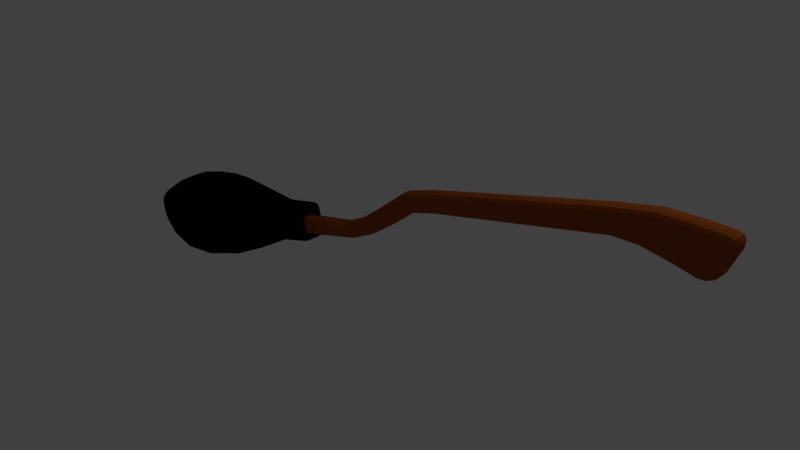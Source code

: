 # Source: broom2.blend  (saved by Blender 2.79.0; exported with 4.5.12 LTS)
import bpy
from mathutils import Matrix  # noqa: F401  (used for matrix-valued properties, if any)

bpy.ops.wm.read_factory_settings(use_empty=True)
scene = bpy.context.scene
scene.name = 'Scene'

# ---- collections
col_collection_1 = bpy.data.collections.new('Collection 1'); scene.collection.children.link(col_collection_1)

# ---- materials (node trees are filled in below, after node groups)
mat_material_002 = bpy.data.materials.new('Material.002')
mat_material_002.alpha_threshold = 0.0
mat_material_002.use_transparent_shadow = False
mat_material_002.diffuse_color = (0.3299, 0.07736, 0.01101, 1.0)
mat_material_002.roughness = 0.5
mat_material_002.specular_intensity = 0.8746
mat_material_003 = bpy.data.materials.new('Material.003')
mat_material_003.alpha_threshold = 0.0
mat_material_003.use_transparent_shadow = False
mat_material_003.diffuse_color = (0.00722, 0.002853, 0.0007102, 1.0)
mat_material_003.roughness = 0.5
mat_material_003.specular_intensity = 0.0146

# ---- material node trees

# ---- world
world_world = bpy.data.worlds.new('World'); scene.world = world_world
world_world.color = (0.05088, 0.05088, 0.05088)
world_world.use_sun_shadow = False
world_world.sun_shadow_jitter_overblur = 0.0
world_world.cycles.sampling_method = 'MANUAL'

# ---- cameras
cam_camera = bpy.data.cameras.new('Camera')
cam_camera.clip_end = 100.0
cam_camera.lens = 35.0
cam_camera.sensor_width = 32.0
cam_camera.sensor_height = 18.0
cam_camera.ortho_scale = 7.314
cam_camera.dof.focus_distance = 0.0
cam_camera.dof.aperture_fstop = 128.0

# ---- lights
light_lamp = bpy.data.lights.new('Lamp', 'POINT')
light_lamp.transmission_factor = 0.0
light_lamp.cutoff_distance = 30.0
light_lamp.energy = 100.0
light_lamp.shadow_buffer_clip_start = 1.001
light_lamp.shadow_soft_size = 0.1
light_lamp.shadow_maximum_resolution = 0.006
light_lamp.use_absolute_resolution = True

# ---- meshes
me_plane = bpy.data.meshes.new('Plane')
me_plane.from_pydata([(-6.505, -2.435, 2.751e-07), (-6.68, -1.575, 3.106e-08), (-7.156, -2.788, 2.486e-07), (-8.062, -3.026, 2.296e-07), (-8.242, -1.816, 1.15e-09), (-8.596, -3.021, 2.274e-07), (-8.958, -2.905, 2.326e-07), (-8.991, -2.255, -3.057e-08), (-5.891, -2.064, 2.981e-07), (-5.379, -1.896, 3.133e-07), (-6.04, -1.561, 4.305e-08), (-5.5, -1.424, 5.545e-08), (-7.398, -1.618, 2.176e-08), (-7.536, -2.928, 2.358e-07), (-7.773, -1.666, 1.337e-08), (-8.685, -2.048, -1.716e-08), (-5.891, -2.064, 0.2001), (-5.379, -1.896, 0.2001), (-6.04, -1.561, 0.2001), (-5.5, -1.424, 0.2001), (-6.505, -2.435, 0.2001), (-6.68, -1.575, 0.2001), (-7.156, -2.788, 0.2001), (-7.398, -1.618, 0.2001), (-7.536, -2.928, 0.2001), (-7.773, -1.666, 0.2001), (-8.062, -3.026, 0.2001), (-8.242, -1.816, 0.2001), (-8.596, -3.021, 0.2001), (-8.685, -2.048, 0.2001), (-8.958, -2.905, 0.2001), (-8.991, -2.255, 0.2001), (0.06857, 0.3308, 0.06), (0.04628, 0.2702, -4.285e-08), (0.06204, 0.313, 0.01757), (-3.071, -0.6945, 0.06), (-3.087, -0.6365, -9.589e-09), (-3.076, -0.6776, 0.01757), (-3.123, -0.5, -9.73e-08), (-3.137, -0.4473, 0.06), (-3.133, -0.4627, 0.01757), (-3.829, -1.062, -5.032e-08), (-3.797, -1.114, 0.06), (-3.806, -1.099, 0.01757), (-4.123, -1.349, 0.06), (-4.167, -1.306, -7.509e-08), (-4.136, -1.336, 0.01757), (-4.253, -1.222, -1.589e-07), (-4.293, -1.184, 0.06), (-4.281, -1.195, 0.01757), (-4.455, -1.522, 0.06), (-4.5, -1.479, -9.082e-08), (-4.468, -1.51, 0.01757), (-5.456, -1.763, -1.106e-07), (-5.448, -1.817, 0.06), (-5.45, -1.802, 0.01757), (-0.08281, -0.08091, 6.024e-08), (-0.1049, -0.1409, 0.06), (-0.09842, -0.1234, 0.01757), (-0.4495, -0.09333, 0.06), (-0.4316, -0.03271, 6.038e-08), (-0.4443, -0.07558, 0.01757), (-0.3308, 0.3092, 0.06), (-0.3486, 0.2488, -4.089e-08), (-0.336, 0.2915, 0.01757), (-0.7375, -0.1046, 0.06), (-0.747, -0.04506, 5.151e-08), (-0.7403, -0.08717, 0.01757), (-0.7777, 0.1491, -4.519e-08), (-0.7863, 0.2034, 0.06), (-0.7837, 0.1875, 0.01757), (-3.405, -0.803, 0.06), (-3.436, -0.75, -2.112e-08), (-3.414, -0.7875, 0.01757), (-3.533, -0.5836, 0.06), (-3.505, -0.6315, -1.083e-07), (-3.525, -0.5976, 0.01757), (-3.898, -0.9499, -1.363e-07), (-3.927, -0.9028, 0.06), (-3.918, -0.9166, 0.01757), (-4.626, -1.357, 0.06), (-4.586, -1.396, -1.746e-07), (-4.614, -1.368, 0.01757), (-5.088, -1.718, 0.06), (-5.107, -1.667, -1.025e-07), (-5.094, -1.703, 0.01757), (-5.154, -1.543, -1.936e-07), (-5.171, -1.498, 0.06), (-5.166, -1.511, 0.01757), (-5.484, -1.581, 0.06), (-5.477, -1.628, -2.02e-07), (-5.482, -1.594, 0.01757), (-0.1049, -0.1409, 0.1401), (-0.08381, -0.0836, 0.2001), (-0.09872, -0.1242, 0.1825), (0.04628, 0.2702, 0.2001), (0.06857, 0.3308, 0.1401), (0.06204, 0.313, 0.1825), (-0.4324, -0.03544, 0.2001), (-0.4495, -0.09333, 0.1401), (-0.4445, -0.07637, 0.1825), (-0.3308, 0.3092, 0.1401), (-0.3486, 0.2488, 0.2001), (-0.336, 0.2915, 0.1825), (-0.7465, -0.04774, 0.2001), (-0.7375, -0.1046, 0.1401), (-0.7402, -0.08795, 0.1825), (-0.7863, 0.2034, 0.1401), (-0.7777, 0.1491, 0.2001), (-0.7837, 0.1875, 0.1825), (-3.086, -0.6391, 0.2001), (-3.071, -0.6945, 0.1401), (-3.076, -0.6783, 0.1825), (-3.137, -0.4473, 0.1401), (-3.123, -0.5, 0.2001), (-3.133, -0.4627, 0.1825), (-3.435, -0.7524, 0.2001), (-3.405, -0.803, 0.1401), (-3.414, -0.7882, 0.1825), (-3.533, -0.5836, 0.1401), (-3.505, -0.6315, 0.2001), (-3.525, -0.5976, 0.1825), (-3.827, -1.064, 0.2001), (-3.797, -1.114, 0.1401), (-3.806, -1.099, 0.1825), (-3.927, -0.9028, 0.1401), (-3.898, -0.9499, 0.2001), (-3.918, -0.9166, 0.1825), (-4.165, -1.308, 0.2001), (-4.123, -1.349, 0.1401), (-4.135, -1.337, 0.1825), (-4.293, -1.184, 0.1401), (-4.253, -1.222, 0.2001), (-4.281, -1.195, 0.1825), (-4.498, -1.481, 0.2001), (-4.455, -1.522, 0.1401), (-4.468, -1.51, 0.1825), (-4.626, -1.357, 0.1401), (-4.586, -1.396, 0.2001), (-4.614, -1.368, 0.1825), (-5.107, -1.669, 0.2001), (-5.088, -1.718, 0.1401), (-5.093, -1.703, 0.1825), (-5.171, -1.498, 0.1401), (-5.154, -1.543, 0.2001), (-5.166, -1.511, 0.1825), (-5.448, -1.817, 0.1401), (-5.456, -1.766, 0.2001), (-5.45, -1.802, 0.1825), (-5.477, -1.628, 0.2001), (-5.484, -1.581, 0.1401), (-5.482, -1.594, 0.1825), (0.2895, -0.04881, 3.435e-08), (0.3426, -0.0777, 0.06), (0.327, -0.06924, 0.01757), (0.1574, -0.1276, 5.931e-08), (0.1404, -0.1886, 0.06), (0.1454, -0.1708, 0.01757), (0.2545, -0.09761, 4.701e-08), (0.2954, -0.1436, 0.06), (0.2834, -0.1302, 0.01757), (0.2045, -0.1251, 5.595e-08), (0.2214, -0.1843, 0.06), (0.2164, -0.1669, 0.01757), (0.3477, 0.2702, -4.61e-08), (0.3535, 0.3308, 0.06), (0.3518, 0.313, 0.01757), (0.3897, 0.2056, -3.061e-08), (0.4485, 0.1912, 0.06), (0.4313, 0.1955, 0.01757), (0.3839, 0.2601, -4.369e-08), (0.4211, 0.3121, 0.06), (0.4102, 0.2969, 0.01757), (0.3939, 0.2454, -4.016e-08), (0.4559, 0.261, 0.06), (0.4378, 0.2564, 0.01757), (0.1458, -0.1283, 0.2001), (0.1404, -0.1886, 0.1401), (0.142, -0.171, 0.1825), (0.2895, -0.04881, 0.2001), (0.3426, -0.0777, 0.1401), (0.327, -0.06924, 0.1825), (0.2045, -0.1251, 0.2001), (0.2214, -0.1843, 0.1401), (0.2164, -0.1669, 0.1825), (0.2545, -0.09761, 0.2001), (0.2954, -0.1436, 0.1401), (0.2834, -0.1302, 0.1825), (0.3897, 0.2056, 0.2001), (0.4485, 0.1912, 0.1401), (0.4313, 0.1955, 0.1825), (0.3477, 0.2702, 0.2001), (0.3535, 0.3308, 0.1401), (0.3518, 0.313, 0.1825), (0.3939, 0.2454, 0.2001), (0.4559, 0.261, 0.1401), (0.4378, 0.2564, 0.1825), (0.3839, 0.2601, 0.2001), (0.4211, 0.3121, 0.1401), (0.4102, 0.2969, 0.1825), (-9.204, -2.677, 1.86e-07), (-9.16, -2.756, 2.371e-07), (-9.185, -2.428, -3.729e-08), (-9.218, -2.511, 1.338e-08), (-9.16, -2.756, 0.2001), (-9.204, -2.677, 0.2001), (-9.218, -2.511, 0.2001), (-9.185, -2.428, 0.2001), (-7.277, -2.203, 0.5002), (-7.655, -2.312, 0.5502), (-6.593, -2.005, 0.4001), (-8.152, -2.421, 0.5702), (-6.04, -1.561, 0.1995), (-6.011, -1.658, 0.3001), (-6.036, -1.574, 0.2498), (-6.026, -1.609, 0.2866), (-5.923, -1.957, 0.3001), (-5.891, -2.064, 0.1973), (-5.907, -2.01, 0.2863), (-5.895, -2.049, 0.2487), (-5.407, -1.787, 0.3001), (-5.379, -1.896, 0.2001), (-5.393, -1.841, 0.2867), (-5.383, -1.881, 0.2501), (-5.5, -1.424, 0.2001), (-5.475, -1.522, 0.3001), (-5.497, -1.437, 0.2501), (-5.488, -1.473, 0.2867), (-6.68, -1.617, 0.306), (-6.656, -1.752, 0.4001), (-6.677, -1.649, 0.3531), (-6.668, -1.698, 0.3875), (-6.533, -2.246, 0.4001), (-6.505, -2.393, 0.3057), (-6.519, -2.306, 0.3875), (-6.509, -2.36, 0.3529), (-7.398, -1.7, 0.4061), (-7.373, -1.835, 0.5002), (-7.395, -1.732, 0.4531), (-7.386, -1.782, 0.4876), (-7.184, -2.559, 0.5002), (-7.156, -2.705, 0.4058), (-7.17, -2.618, 0.4875), (-7.16, -2.672, 0.453), (-7.773, -1.776, 0.457), (-7.75, -1.914, 0.5502), (-7.77, -1.809, 0.5036), (-7.762, -1.86, 0.5377), (-7.562, -2.699, 0.5502), (-7.536, -2.841, 0.454), (-7.549, -2.758, 0.5373), (-7.54, -2.81, 0.5021), (-8.242, -1.92, 0.4755), (-8.223, -2.054, 0.5702), (-8.239, -1.951, 0.5228), (-8.232, -2.0, 0.5575), (-8.083, -2.776, 0.5702), (-8.062, -2.922, 0.4751), (-8.072, -2.836, 0.5575), (-8.065, -2.89, 0.5226), (-8.685, -2.128, 0.3871), (-8.673, -2.269, 0.4802), (-8.683, -2.161, 0.4336), (-8.679, -2.213, 0.4677), (-8.61, -2.79, 0.4802), (-8.596, -2.941, 0.3867), (-8.603, -2.851, 0.4676), (-8.598, -2.906, 0.4334), (-8.991, -2.295, 0.2968), (-8.984, -2.439, 0.3901), (-8.99, -2.329, 0.3435), (-8.988, -2.382, 0.3776), (-8.965, -2.715, 0.3901), (-8.958, -2.864, 0.2964), (-8.962, -2.775, 0.3776), (-8.959, -2.83, 0.3433), (-6.011, -1.658, -0.1), (-6.04, -1.561, 0.000552), (-6.026, -1.609, -0.08656), (-6.036, -1.574, -0.04974), (-5.891, -2.064, 0.002728), (-5.923, -1.957, -0.1), (-5.895, -2.049, -0.04865), (-5.907, -2.01, -0.08627), (-5.379, -1.896, 3.133e-07), (-5.407, -1.787, -0.1), (-5.383, -1.881, -0.05002), (-5.393, -1.841, -0.08663), (-5.475, -1.522, -0.1), (-5.5, -1.424, 5.545e-08), (-5.488, -1.473, -0.08663), (-5.497, -1.437, -0.05002), (-6.656, -1.752, -0.2001), (-6.68, -1.617, -0.106), (-6.668, -1.698, -0.1875), (-6.677, -1.649, -0.153), (-6.505, -2.393, -0.1056), (-6.533, -2.246, -0.2001), (-6.509, -2.36, -0.1529), (-6.519, -2.306, -0.1874), (-7.373, -1.835, -0.3001), (-7.398, -1.7, -0.206), (-7.386, -1.782, -0.2875), (-7.395, -1.732, -0.2531), (-7.156, -2.705, -0.2057), (-7.184, -2.559, -0.3001), (-7.16, -2.672, -0.2529), (-7.17, -2.618, -0.2875), (-7.75, -1.914, -0.3501), (-7.773, -1.776, -0.2569), (-7.762, -1.86, -0.3376), (-7.77, -1.809, -0.3035), (-7.536, -2.841, -0.2539), (-7.562, -2.699, -0.3501), (-7.54, -2.81, -0.302), (-7.549, -2.758, -0.3372), (-8.223, -2.054, -0.3701), (-8.242, -1.92, -0.2754), (-8.232, -2.0, -0.3574), (-8.239, -1.951, -0.3228), (-8.062, -2.922, -0.275), (-8.083, -2.776, -0.3701), (-8.065, -2.89, -0.3226), (-8.072, -2.836, -0.3574), (-8.673, -2.269, -0.2801), (-8.685, -2.128, -0.187), (-8.679, -2.213, -0.2676), (-8.683, -2.161, -0.2336), (-8.596, -2.941, -0.1867), (-8.61, -2.79, -0.2801), (-8.598, -2.906, -0.2334), (-8.603, -2.851, -0.2676), (-8.984, -2.439, -0.1901), (-8.991, -2.295, -0.09674), (-8.988, -2.382, -0.1776), (-8.99, -2.329, -0.1434), (-8.958, -2.864, -0.09635), (-8.965, -2.715, -0.1901), (-8.959, -2.83, -0.1432), (-8.962, -2.775, -0.1775), (-9.108, -2.507, 0.3415), (-9.185, -2.429, 0.2111), (-9.144, -2.471, 0.3151), (-9.172, -2.443, 0.2674), (-9.122, -2.535, 0.335), (-9.218, -2.511, 0.1927), (-9.17, -2.523, 0.3032), (-9.206, -2.515, 0.2511), (-9.114, -2.639, 0.3361), (-9.204, -2.677, 0.1927), (-9.159, -2.658, 0.3037), (-9.192, -2.672, 0.2512), (-9.097, -2.662, 0.3419), (-9.159, -2.755, 0.2114), (-9.126, -2.705, 0.3154), (-9.149, -2.739, 0.2677), (-9.122, -2.535, -0.135), (-9.218, -2.511, 0.007362), (-9.17, -2.523, -0.1031), (-9.206, -2.515, -0.05102), (-9.108, -2.507, -0.1414), (-9.185, -2.429, -0.01104), (-9.144, -2.471, -0.115), (-9.172, -2.443, -0.06732), (-9.097, -2.662, -0.1418), (-9.159, -2.755, -0.01132), (-9.126, -2.705, -0.1153), (-9.149, -2.739, -0.06758), (-9.114, -2.639, -0.1361), (-9.204, -2.677, 0.007362), (-9.159, -2.658, -0.1037), (-9.192, -2.672, -0.05117)], [], [(65, 59, 99, 105), (32, 62, 101, 96), (62, 69, 107, 101), (35, 65, 105, 111), (71, 35, 111, 117), (42, 71, 117, 123), (72, 41, 77, 75), (50, 44, 129, 135), (83, 50, 135, 141), (54, 83, 141, 146), (9, 8, 280, 284), (329, 337, 332, 324), (12, 1, 293, 301), (204, 353, 349, 205), (297, 305, 300, 292), (8, 0, 296, 280), (201, 6, 30, 204), (305, 313, 308, 300), (9, 11, 19, 17), (165, 32, 96, 192), (14, 4, 27, 25), (8, 9, 17, 16), (57, 156, 177, 92), (3, 13, 24, 26), (80, 87, 143, 137), (45, 51, 81, 47), (93, 95, 102, 98), (98, 102, 108, 104), (12, 14, 25, 23), (59, 57, 92, 99), (56, 60, 63, 33), (13, 2, 22, 24), (44, 42, 123, 129), (6, 201, 365, 336), (84, 53, 90, 86), (36, 72, 75, 38), (93, 176, 182, 185, 179, 188, 194, 197, 191, 95), (104, 108, 114, 110), (110, 114, 120, 116), (116, 120, 126, 122), (122, 126, 132, 128), (128, 132, 138, 134), (134, 138, 144, 140), (140, 144, 149, 147), (153, 180, 186, 159), (248, 209, 245, 253, 211, 256), (281, 297, 292, 276), (27, 29, 260, 252), (30, 28, 265, 273), (216, 220, 225, 213), (272, 269, 340, 344, 348, 352), (17, 19, 224, 226, 227, 225, 220, 222, 223, 221), (240, 208, 237, 245, 209, 248), (41, 45, 47, 77), (11, 10, 18, 19), (48, 80, 137, 131), (5, 3, 26, 28), (60, 66, 68, 63), (4, 15, 29, 27), (74, 78, 125, 119), (0, 8, 16, 20), (78, 48, 131, 125), (10, 1, 21, 18), (51, 84, 86, 81), (6, 5, 28, 30), (69, 39, 113, 107), (15, 7, 31, 29), (39, 74, 119, 113), (2, 0, 20, 22), (89, 91, 90, 53, 55, 54, 146, 148, 147, 149, 151, 150), (341, 207, 206, 345), (1, 12, 23, 21), (87, 89, 150, 143), (7, 202, 207, 31), (66, 36, 38, 68), (19, 18, 212, 224), (18, 21, 228, 212), (22, 20, 233, 241), (24, 22, 241, 249), (26, 24, 249, 257), (28, 26, 257, 265), (29, 31, 268, 260), (202, 7, 333, 361), (23, 25, 244, 236), (204, 30, 273, 353), (20, 16, 217, 233), (232, 210, 229, 237, 208, 240), (31, 207, 341, 268), (21, 23, 236, 228), (264, 261, 269, 272), (16, 17, 221, 217), (256, 211, 253, 261, 264), (25, 27, 252, 244), (1, 10, 277, 293), (281, 276, 288, 285), (0, 2, 304, 296), (14, 12, 301, 309), (4, 14, 309, 317), (15, 4, 317, 325), (7, 15, 325, 333), (3, 5, 328, 320), (313, 321, 316, 308), (2, 13, 312, 304), (11, 9, 284, 286, 287, 285, 288, 290, 291, 289), (337, 364, 368, 356, 360, 332), (10, 11, 289, 277), (5, 6, 336, 328), (321, 329, 324, 316), (203, 200, 205, 206), (13, 3, 320, 312), (174, 195, 189, 168), (171, 198, 195, 174), (153, 168, 189, 180), (165, 192, 198, 171), (159, 186, 183, 162), (162, 183, 177, 156), (45, 41, 43, 46), (46, 43, 42, 44), (51, 45, 46, 52), (52, 46, 44, 50), (60, 56, 58, 61), (61, 58, 57, 59), (66, 60, 61, 67), (67, 61, 59, 65), (63, 68, 70, 64), (64, 70, 69, 62), (75, 77, 79, 76), (76, 79, 78, 74), (81, 86, 88, 82), (82, 88, 87, 80), (86, 90, 91, 88), (88, 91, 89, 87), (99, 92, 94, 100), (100, 94, 93, 98), (96, 101, 103, 97), (97, 103, 102, 95), (105, 99, 100, 106), (106, 100, 98, 104), (101, 107, 109, 103), (103, 109, 108, 102), (111, 105, 106, 112), (112, 106, 104, 110), (107, 113, 115, 109), (109, 115, 114, 108), (117, 111, 112, 118), (118, 112, 110, 116), (113, 119, 121, 115), (115, 121, 120, 114), (123, 117, 118, 124), (124, 118, 116, 122), (119, 125, 127, 121), (121, 127, 126, 120), (129, 123, 124, 130), (130, 124, 122, 128), (125, 131, 133, 127), (127, 133, 132, 126), (135, 129, 130, 136), (136, 130, 128, 134), (131, 137, 139, 133), (133, 139, 138, 132), (141, 135, 136, 142), (142, 136, 134, 140), (137, 143, 145, 139), (139, 145, 144, 138), (146, 141, 142, 148), (148, 142, 140, 147), (143, 150, 151, 145), (145, 151, 149, 144), (33, 63, 64, 34), (34, 64, 62, 32), (36, 66, 67, 37), (37, 67, 65, 35), (68, 38, 40, 70), (70, 40, 39, 69), (72, 36, 37, 73), (73, 37, 35, 71), (38, 75, 76, 40), (40, 76, 74, 39), (41, 72, 73, 43), (43, 73, 71, 42), (77, 47, 49, 79), (79, 49, 48, 78), (47, 81, 82, 49), (49, 82, 80, 48), (84, 51, 52, 85), (85, 52, 50, 83), (53, 84, 85, 55), (55, 85, 83, 54), (170, 164, 166, 172), (172, 166, 165, 171), (191, 197, 199, 193), (193, 199, 198, 192), (173, 170, 172, 175), (175, 172, 171, 174), (197, 194, 196, 199), (199, 196, 195, 198), (167, 173, 175, 169), (169, 175, 174, 168), (194, 188, 190, 196), (196, 190, 189, 195), (158, 152, 154, 160), (160, 154, 153, 159), (179, 185, 187, 181), (181, 187, 186, 180), (161, 158, 160, 163), (163, 160, 159, 162), (185, 182, 184, 187), (187, 184, 183, 186), (155, 161, 163, 157), (157, 163, 162, 156), (182, 176, 178, 184), (184, 178, 177, 183), (152, 167, 169, 154), (154, 169, 168, 153), (188, 179, 181, 190), (190, 181, 180, 189), (156, 57, 58, 157), (157, 58, 56, 155), (32, 165, 166, 34), (34, 166, 164, 33), (176, 93, 94, 178), (178, 94, 92, 177), (95, 191, 193, 97), (97, 193, 192, 96), (56, 33, 164, 170, 173, 167, 152, 158, 161, 155), (203, 206, 207, 202), (201, 204, 205, 200), (357, 203, 202, 361), (206, 205, 349, 345), (200, 203, 357, 369), (200, 369, 365, 201), (217, 221, 223, 219), (219, 223, 222, 218), (218, 222, 220, 216), (224, 212, 214, 226), (226, 214, 215, 227), (227, 215, 213, 225), (233, 217, 219, 235), (235, 219, 218, 234), (234, 218, 216, 232), (212, 228, 230, 214), (214, 230, 231, 215), (215, 231, 229, 213), (241, 233, 235, 243), (243, 235, 234, 242), (242, 234, 232, 240), (228, 236, 238, 230), (230, 238, 239, 231), (231, 239, 237, 229), (249, 241, 243, 251), (251, 243, 242, 250), (250, 242, 240, 248), (236, 244, 246, 238), (238, 246, 247, 239), (239, 247, 245, 237), (257, 249, 251, 259), (259, 251, 250, 258), (258, 250, 248, 256), (244, 252, 254, 246), (246, 254, 255, 247), (247, 255, 253, 245), (265, 257, 259, 267), (267, 259, 258, 266), (266, 258, 256, 264), (252, 260, 262, 254), (254, 262, 263, 255), (255, 263, 261, 253), (273, 265, 267, 275), (275, 267, 266, 274), (274, 266, 264, 272), (260, 268, 270, 262), (262, 270, 271, 263), (263, 271, 269, 261), (281, 285, 287, 283), (283, 287, 286, 282), (282, 286, 284, 280), (288, 276, 278, 290), (290, 278, 279, 291), (291, 279, 277, 289), (297, 281, 283, 299), (299, 283, 282, 298), (298, 282, 280, 296), (276, 292, 294, 278), (278, 294, 295, 279), (279, 295, 293, 277), (305, 297, 299, 307), (307, 299, 298, 306), (306, 298, 296, 304), (292, 300, 302, 294), (294, 302, 303, 295), (295, 303, 301, 293), (313, 305, 307, 315), (315, 307, 306, 314), (314, 306, 304, 312), (300, 308, 310, 302), (302, 310, 311, 303), (303, 311, 309, 301), (321, 313, 315, 323), (323, 315, 314, 322), (322, 314, 312, 320), (308, 316, 318, 310), (310, 318, 319, 311), (311, 319, 317, 309), (329, 321, 323, 331), (331, 323, 322, 330), (330, 322, 320, 328), (316, 324, 326, 318), (318, 326, 327, 319), (319, 327, 325, 317), (337, 329, 331, 339), (339, 331, 330, 338), (338, 330, 328, 336), (324, 332, 334, 326), (326, 334, 335, 327), (327, 335, 333, 325), (352, 348, 350, 354), (354, 350, 351, 355), (355, 351, 349, 353), (344, 340, 342, 346), (346, 342, 343, 347), (347, 343, 341, 345), (368, 364, 366, 370), (370, 366, 367, 371), (371, 367, 365, 369), (360, 356, 358, 362), (362, 358, 359, 363), (363, 359, 357, 361), (356, 368, 370, 358), (358, 370, 371, 359), (359, 371, 369, 357), (364, 337, 339, 366), (366, 339, 338, 367), (367, 338, 336, 365), (332, 360, 362, 334), (334, 362, 363, 335), (335, 363, 361, 333), (348, 344, 346, 350), (350, 346, 347, 351), (351, 347, 345, 349), (272, 352, 354, 274), (274, 354, 355, 275), (275, 355, 353, 273), (340, 269, 271, 342), (342, 271, 270, 343), (343, 270, 268, 341), (216, 213, 229, 210, 232)])
me_plane.polygons.foreach_set('material_index', [0, 0, 0, 0, 0, 0, 0, 0, 0, 0, 0, 1, 1, 0, 1, 1, 1, 1, 1, 0, 1, 1, 0, 1, 0, 0, 0, 0, 1, 0, 0, 1, 0, 1, 0, 0, 0, 0, 0, 0, 0, 0, 0, 0, 0, 1, 1, 1, 1, 1, 1, 1, 1, 0, 1, 0, 1, 0, 1, 0, 1, 0, 1, 0, 1, 0, 1, 0, 1, 0, 0, 1, 0, 1, 0, 0, 1, 1, 1, 1, 1, 1, 1, 1, 1, 1, 1, 1, 1, 1, 0, 1, 1, 1, 1, 1, 1, 1, 1, 1, 1, 1, 1, 1, 1, 0, 1, 1, 1, 1, 0, 0, 0, 0, 0, 0, 0, 0, 0, 0, 0, 0, 0, 0, 0, 0, 0, 0, 0, 0, 0, 1, 0, 0, 0, 0, 0, 0, 0, 0, 0, 0, 0, 0, 0, 0, 0, 0, 0, 0, 0, 0, 0, 0, 0, 0, 0, 0, 0, 0, 0, 0, 0, 0, 0, 0, 0, 0, 0, 0, 0, 0, 0, 0, 0, 0, 0, 0, 0, 0, 0, 0, 0, 0, 0, 0, 0, 0, 0, 0, 0, 0, 0, 0, 0, 0, 0, 0, 0, 0, 0, 0, 0, 0, 0, 0, 0, 0, 0, 0, 0, 0, 0, 0, 0, 0, 0, 0, 0, 0, 0, 0, 0, 0, 0, 1, 1, 0, 0, 0, 0, 1, 1, 1, 1, 1, 1, 1, 1, 1, 1, 1, 1, 1, 1, 1, 1, 1, 1, 1, 1, 1, 1, 1, 1, 1, 1, 1, 1, 1, 1, 1, 1, 1, 1, 1, 1, 1, 1, 1, 1, 1, 1, 1, 1, 1, 1, 1, 1, 1, 1, 1, 1, 1, 1, 1, 1, 1, 1, 1, 1, 1, 1, 1, 1, 1, 1, 1, 1, 1, 1, 1, 1, 1, 1, 1, 1, 1, 1, 1, 1, 1, 1, 1, 1, 1, 1, 1, 1, 1, 1, 1, 1, 1, 1, 1, 1, 1, 1, 1, 1, 1, 1, 1, 1, 1, 1, 1, 1, 1, 1, 1, 1, 1, 1, 1])
_uv = me_plane.uv_layers.new(name='UVMap')
_uv.uv.foreach_set('vector', [1.862, 0.21, 1.866, 0.4179, 1.684, 0.4182, 1.68, 0.2102, 1.299, 2.484, 1.296, 2.212, 1.478, 2.212, 1.481, 2.484, 1.296, 2.212, 1.294, 1.88, 1.477, 1.88, 1.478, 2.212, 1.879, -1.495, 1.862, 0.21, 1.68, 0.2102, 1.697, -1.495, 1.883, -1.74, 1.879, -1.495, 1.697, -1.495, 1.702, -1.739, 2.457, -1.092, 2.457, -1.395, 2.639, -1.393, 2.639, -1.089, 0.1601, 1.14, 0.5931, 1.474, 0.3051, 1.5, -0.1424, 1.164, 2.073, -1.254, 2.076, -1.5, 2.258, -1.501, 2.255, -1.255, 2.08, -0.7905, 2.073, -1.254, 2.255, -1.255, 2.262, -0.7913, 2.084, -0.5271, 2.08, -0.7905, 2.262, -0.7913, 2.266, -0.528, 0.0, 0.0, 1.0, 0.0, 1.0, 1.0, 0.0, 1.0, 0.0, 0.0, 1.0, 0.0, 1.0, 1.0, 0.0, 1.0, 0.0, 0.0, 1.0, 0.0, 1.0, 1.0, 0.0, 1.0, 0.0, 0.0, 1.0, 0.0, 1.0, 1.0, 0.0, 1.0, 0.0, 0.0, 1.0, 0.0, 1.0, 1.0, 0.0, 1.0, 0.0, 0.0, 1.0, 0.0, 1.0, 1.0, 0.0, 1.0, 0.0, 0.0, 1.0, 0.0, 1.0, 1.0, 0.0, 1.0, 0.0, 0.0, 1.0, 0.0, 1.0, 1.0, 0.0, 1.0, 0.0, 0.0, 1.0, 0.0, 1.0, 1.0, 0.0, 1.0, 1.302, 2.673, 1.299, 2.484, 1.481, 2.484, 1.484, 2.673, 0.0, 0.0, 1.0, 0.0, 1.0, 1.0, 0.0, 1.0, 0.0, 0.0, 1.0, 0.0, 1.0, 1.0, 0.0, 1.0, 1.875, 0.6643, 1.883, 0.8392, 1.701, 0.8394, 1.693, 0.6646, 0.0, 0.0, 1.0, 0.0, 1.0, 1.0, 0.0, 1.0, 1.303, -1.11, 1.302, -1.513, 1.484, -1.513, 1.485, -1.11, 0.9119, 1.758, 1.081, 2.023, 0.8448, 2.066, 0.6759, 1.8, -0.6478, 2.316, -1.338, 2.477, -1.541, 2.199, -0.9733, 2.084, -0.9733, 2.084, -1.541, 2.199, -1.594, 1.882, -1.145, 1.864, 0.0, 0.0, 1.0, 0.0, 1.0, 1.0, 0.0, 1.0, 1.866, 0.4179, 1.875, 0.6643, 1.693, 0.6646, 1.684, 0.4182, 0.8169, -1.317, 0.4913, -1.085, -0.07112, -1.199, 0.1317, -1.477, 0.0, 0.0, 1.0, 0.0, 1.0, 1.0, 0.0, 1.0, 2.076, -1.5, 2.084, -1.745, 2.266, -1.746, 2.258, -1.501, 0.0, 0.0, 1.0, 0.0, 1.0, 1.0, 0.0, 1.0, 1.107, 2.481, 1.097, 2.742, 0.7885, 2.729, 0.8064, 2.489, 0.133, 0.8751, 0.1601, 1.14, -0.1424, 1.164, -0.1882, 0.8729, -0.6478, 2.316, -0.4051, 2.466, -0.375, 2.507, -0.4034, 2.547, -0.4879, 2.581, -0.9802, 2.702, -1.064, 2.713, -1.103, 2.709, -1.148, 2.686, -1.338, 2.477, -1.145, 1.864, -1.594, 1.882, -1.659, 0.1271, -1.332, 0.1249, -1.332, 0.1249, -1.659, 0.1271, -1.613, -0.1639, -1.305, -0.1394, -1.305, -0.1394, -1.613, -0.1639, -1.166, -0.4996, -0.8719, -0.4738, -0.8719, -0.4738, -1.166, -0.4996, -0.7953, -0.8005, -0.5538, -0.7569, -0.5538, -0.7569, -0.7953, -0.8005, -0.6266, -1.066, -0.385, -1.022, -0.385, -1.022, -0.6266, -1.066, -0.6651, -1.489, -0.3595, -1.481, -0.3595, -1.481, -0.6651, -1.489, -0.6831, -1.729, -0.3688, -1.743, 2.461, -1.461, 2.643, -1.461, 2.647, -1.405, 2.466, -1.405, 0.5, 1.0, 0.933, 0.75, 0.933, 0.25, 0.5, 0.0, 0.06699, 0.25, 0.06699, 0.75, 0.0, 0.0, 1.0, 0.0, 1.0, 1.0, 0.0, 1.0, 0.0, 0.0, 1.0, 0.0, 1.0, 1.0, 0.0, 1.0, 0.0, 0.0, 1.0, 0.0, 1.0, 1.0, 0.0, 1.0, 0.0, 0.0, 1.0, 0.0, 1.0, 1.0, 0.0, 1.0, 0.5, 1.0, 0.933, 0.75, 0.933, 0.25, 0.5, 0.0, 0.06699, 0.25, 0.06699, 0.75, 0.5, 1.0, 0.7939, 0.9045, 0.9755, 0.6545, 0.9755, 0.3455, 0.7939, 0.09549, 0.5, 0.0, 0.2061, 0.09549, 0.02447, 0.3455, 0.02447, 0.6545, 0.2061, 0.9045, 0.5, 1.0, 0.933, 0.75, 0.933, 0.25, 0.5, 0.0, 0.06699, 0.25, 0.06699, 0.75, 0.5931, 1.474, 0.9119, 1.758, 0.6759, 1.8, 0.3051, 1.5, 0.0, 0.0, 1.0, 0.0, 1.0, 1.0, 0.0, 1.0, 1.301, -0.8405, 1.303, -1.11, 1.485, -1.11, 1.483, -0.8404, 0.0, 0.0, 1.0, 0.0, 1.0, 1.0, 0.0, 1.0, 0.4913, -1.085, 0.3191, -0.8643, -0.1244, -0.882, -0.07112, -1.199, 0.0, 0.0, 1.0, 0.0, 1.0, 1.0, 0.0, 1.0, 1.291, -0.1671, 1.296, -0.5182, 1.479, -0.5182, 1.473, -0.167, 0.0, 0.0, 1.0, 0.0, 1.0, 1.0, 0.0, 1.0, 1.296, -0.5182, 1.301, -0.8405, 1.483, -0.8404, 1.479, -0.5182, 0.0, 0.0, 1.0, 0.0, 1.0, 1.0, 0.0, 1.0, 1.081, 2.023, 1.107, 2.481, 0.8064, 2.489, 0.8448, 2.066, 0.0, 0.0, 1.0, 0.0, 1.0, 1.0, 0.0, 1.0, 1.294, 1.88, 1.29, 0.1344, 1.473, 0.1345, 1.477, 1.88, 0.0, 0.0, 1.0, 0.0, 1.0, 1.0, 0.0, 1.0, 1.29, 0.1344, 1.291, -0.1671, 1.473, -0.167, 1.473, 0.1345, 0.0, 0.0, 1.0, 0.0, 1.0, 1.0, 0.0, 1.0, 0.5, 1.0, 0.75, 0.933, 0.933, 0.75, 1.0, 0.5, 0.933, 0.25, 0.75, 0.06699, 0.5, 0.0, 0.25, 0.06699, 0.06699, 0.25, 0.0, 0.5, 0.06699, 0.75, 0.25, 0.933, 0.0, 0.0, 1.0, 0.0, 1.0, 1.0, 0.0, 1.0, 0.0, 0.0, 1.0, 0.0, 1.0, 1.0, 0.0, 1.0, 1.302, -1.513, 1.301, -1.743, 1.484, -1.743, 1.484, -1.513, 0.0, 0.0, 1.0, 0.0, 1.0, 1.0, 0.0, 1.0, 0.3191, -0.8643, 0.133, 0.8751, -0.1882, 0.8729, -0.1244, -0.882, 0.0, 0.0, 1.0, 0.0, 1.0, 1.0, 0.0, 1.0, 0.0, 0.0, 1.0, 0.0, 1.0, 1.0, 0.0, 1.0, 0.0, 0.0, 1.0, 0.0, 1.0, 1.0, 0.0, 1.0, 0.0, 0.0, 1.0, 0.0, 1.0, 1.0, 0.0, 1.0, 0.0, 0.0, 1.0, 0.0, 1.0, 1.0, 0.0, 1.0, 0.0, 0.0, 1.0, 0.0, 1.0, 1.0, 0.0, 1.0, 0.0, 0.0, 1.0, 0.0, 1.0, 1.0, 0.0, 1.0, 0.0, 0.0, 1.0, 0.0, 1.0, 1.0, 0.0, 1.0, 0.0, 0.0, 1.0, 0.0, 1.0, 1.0, 0.0, 1.0, 0.0, 0.0, 1.0, 0.0, 1.0, 1.0, 0.0, 1.0, 0.0, 0.0, 1.0, 0.0, 1.0, 1.0, 0.0, 1.0, 0.5, 1.0, 0.933, 0.75, 0.933, 0.25, 0.5, 0.0, 0.06699, 0.25, 0.06699, 0.75, 0.0, 0.0, 1.0, 0.0, 1.0, 1.0, 0.0, 1.0, 0.0, 0.0, 1.0, 0.0, 1.0, 1.0, 0.0, 1.0, 0.0, 0.0, 1.0, 0.0, 1.0, 1.0, 0.0, 1.0, 0.0, 0.0, 1.0, 0.0, 1.0, 1.0, 0.0, 1.0, 0.5, 1.0, 0.9755, 0.6545, 0.7939, 0.09549, 0.2061, 0.09549, 0.02447, 0.6545, 0.0, 0.0, 1.0, 0.0, 1.0, 1.0, 0.0, 1.0, 0.0, 0.0, 1.0, 0.0, 1.0, 1.0, 0.0, 1.0, 0.0, 0.0, 1.0, 0.0, 1.0, 1.0, 0.0, 1.0, 0.0, 0.0, 1.0, 0.0, 1.0, 1.0, 0.0, 1.0, 0.0, 0.0, 1.0, 0.0, 1.0, 1.0, 0.0, 1.0, 0.0, 0.0, 1.0, 0.0, 1.0, 1.0, 0.0, 1.0, 0.0, 0.0, 1.0, 0.0, 1.0, 1.0, 0.0, 1.0, 0.0, 0.0, 1.0, 0.0, 1.0, 1.0, 0.0, 1.0, 0.0, 0.0, 1.0, 0.0, 1.0, 1.0, 0.0, 1.0, 0.0, 0.0, 1.0, 0.0, 1.0, 1.0, 0.0, 1.0, 0.0, 0.0, 1.0, 0.0, 1.0, 1.0, 0.0, 1.0, 0.5, 1.0, 0.7939, 0.9045, 0.9755, 0.6545, 0.9755, 0.3455, 0.7939, 0.09549, 0.5, 0.0, 0.2061, 0.09549, 0.02447, 0.3455, 0.02447, 0.6545, 0.2061, 0.9045, 0.5, 1.0, 0.933, 0.75, 0.933, 0.25, 0.5, 0.0, 0.06699, 0.25, 0.06699, 0.75, 0.0, 0.0, 1.0, 0.0, 1.0, 1.0, 0.0, 1.0, 0.0, 0.0, 1.0, 0.0, 1.0, 1.0, 0.0, 1.0, 0.0, 0.0, 1.0, 0.0, 1.0, 1.0, 0.0, 1.0, 0.0, 0.0, 1.0, 0.0, 1.0, 1.0, 0.0, 1.0, 0.0, 0.0, 1.0, 0.0, 1.0, 1.0, 0.0, 1.0, 2.46, -1.719, 2.641, -1.719, 2.639, -1.67, 2.458, -1.669, 2.467, -1.746, 2.649, -1.746, 2.641, -1.719, 2.46, -1.719, 2.461, -1.461, 2.458, -1.669, 2.639, -1.67, 2.643, -1.461, 1.302, 2.673, 1.484, 2.673, 1.486, 2.713, 1.304, 2.713, 1.881, 0.9526, 1.699, 0.9529, 1.702, 0.8979, 1.884, 0.8977, 1.884, 0.8977, 1.702, 0.8979, 1.701, 0.8394, 1.883, 0.8392, 0.9119, 1.758, 0.5931, 1.474, 0.6886, 1.466, 0.9992, 1.742, 1.981, -1.491, 1.989, -1.738, 2.084, -1.745, 2.076, -1.5, 1.081, 2.023, 0.9119, 1.758, 0.9992, 1.742, 1.168, 2.007, 1.978, -1.245, 1.981, -1.491, 2.076, -1.5, 2.073, -1.254, 0.4913, -1.085, 0.8169, -1.317, 0.9005, -1.298, 0.5777, -1.068, 1.96, 0.4223, 1.97, 0.6696, 1.875, 0.6643, 1.866, 0.4179, 0.3191, -0.8643, 0.4913, -1.085, 0.5777, -1.068, 0.416, -0.8609, 1.957, 0.2085, 1.96, 0.4223, 1.866, 0.4179, 1.862, 0.21, -0.07112, -1.199, -0.1244, -0.882, -0.2113, -0.8859, -0.1557, -1.217, 1.2, 2.204, 1.199, 1.877, 1.294, 1.88, 1.296, 2.212, -0.1424, 1.164, 0.3051, 1.5, 0.2201, 1.507, -0.2283, 1.17, 1.195, -0.1656, 1.201, -0.5165, 1.296, -0.5182, 1.291, -0.1671, 0.8448, 2.066, 0.8064, 2.489, 0.7304, 2.491, 0.7678, 2.079, 1.207, -1.106, 1.206, -1.513, 1.302, -1.513, 1.303, -1.11, 0.8064, 2.489, 0.7885, 2.729, 0.713, 2.726, 0.7304, 2.491, 0.0, 0.0, 1.0, 0.0, 1.0, 1.0, 0.0, 1.0, 1.684, 0.4182, 1.693, 0.6646, 1.595, 0.6698, 1.586, 0.4226, -0.8906, 2.068, -0.5678, 2.298, -0.6478, 2.316, -0.9733, 2.084, 1.481, 2.484, 1.478, 2.212, 1.575, 2.204, 1.578, 2.475, -1.421, 2.497, -1.625, 2.217, -1.541, 2.199, -1.338, 2.477, 1.68, 0.2102, 1.684, 0.4182, 1.586, 0.4226, 1.582, 0.2091, -1.052, 1.861, -0.8906, 2.068, -0.9733, 2.084, -1.145, 1.864, 1.478, 2.212, 1.477, 1.88, 1.573, 1.877, 1.575, 2.204, -1.625, 2.217, -1.681, 1.886, -1.594, 1.882, -1.541, 2.199, 1.697, -1.495, 1.68, 0.2102, 1.582, 0.2091, 1.599, -1.497, -1.239, 0.1247, -1.052, 1.861, -1.145, 1.864, -1.332, 0.1249, 1.477, 1.88, 1.473, 0.1345, 1.57, 0.1329, 1.573, 1.877, -1.681, 1.886, -1.746, 0.1282, -1.659, 0.1271, -1.594, 1.882, 1.702, -1.739, 1.697, -1.495, 1.599, -1.497, 1.604, -1.745, -1.213, -0.1316, -1.239, 0.1247, -1.332, 0.1249, -1.305, -0.1394, 1.473, 0.1345, 1.473, -0.167, 1.57, -0.1655, 1.57, 0.1329, -1.746, 0.1282, -1.699, -0.1704, -1.613, -0.1639, -1.659, 0.1271, 2.639, -1.089, 2.639, -1.393, 2.738, -1.4, 2.738, -1.096, -0.7806, -0.4654, -1.213, -0.1316, -1.305, -0.1394, -0.8719, -0.4738, 1.473, -0.167, 1.479, -0.5182, 1.576, -0.5163, 1.57, -0.1655, -1.699, -0.1704, -1.251, -0.5067, -1.166, -0.4996, -1.613, -0.1639, 2.258, -1.501, 2.266, -1.746, 2.364, -1.74, 2.356, -1.493, -0.4703, -0.7415, -0.7806, -0.4654, -0.8719, -0.4738, -0.5538, -0.7569, 1.479, -0.5182, 1.483, -0.8404, 1.58, -0.8358, 1.576, -0.5163, -1.251, -0.5067, -0.8722, -0.8141, -0.7953, -0.8005, -1.166, -0.4996, 2.255, -1.255, 2.258, -1.501, 2.356, -1.493, 2.353, -1.247, -0.3015, -1.007, -0.4703, -0.7415, -0.5538, -0.7569, -0.385, -1.022, 1.483, -0.8404, 1.485, -1.11, 1.582, -1.106, 1.58, -0.8358, -0.8722, -0.8141, -0.7034, -1.079, -0.6266, -1.066, -0.7953, -0.8005, 2.262, -0.7913, 2.255, -1.255, 2.353, -1.247, 2.359, -0.7884, -0.2752, -1.479, -0.3015, -1.007, -0.385, -1.022, -0.3595, -1.481, 1.485, -1.11, 1.484, -1.513, 1.581, -1.513, 1.582, -1.106, -0.7034, -1.079, -0.7409, -1.491, -0.6651, -1.489, -0.6266, -1.066, 2.266, -0.528, 2.262, -0.7913, 2.359, -0.7884, 2.364, -0.5274, -0.2848, -1.746, -0.2752, -1.479, -0.3595, -1.481, -0.3688, -1.743, 1.484, -1.513, 1.484, -1.743, 1.58, -1.746, 1.581, -1.513, -0.7409, -1.491, -0.7584, -1.726, -0.6831, -1.729, -0.6651, -1.489, 0.1317, -1.477, -0.07112, -1.199, -0.1557, -1.217, 0.0487, -1.497, 1.203, 2.475, 1.2, 2.204, 1.296, 2.212, 1.299, 2.484, 0.133, 0.8751, 0.3191, -0.8643, 0.416, -0.8609, 0.2302, 0.8753, 1.974, -1.498, 1.957, 0.2085, 1.862, 0.21, 1.879, -1.495, -0.1244, -0.882, -0.1882, 0.8729, -0.2752, 0.8719, -0.2113, -0.8859, 1.199, 1.877, 1.195, 0.1328, 1.29, 0.1344, 1.294, 1.88, 0.1601, 1.14, 0.133, 0.8751, 0.2302, 0.8753, 0.2564, 1.132, 1.978, -1.746, 1.974, -1.498, 1.879, -1.495, 1.883, -1.74, -0.1882, 0.8729, -0.1424, 1.164, -0.2283, 1.17, -0.2752, 0.8719, 1.195, 0.1328, 1.195, -0.1656, 1.291, -0.1671, 1.29, 0.1344, 0.5931, 1.474, 0.1601, 1.14, 0.2564, 1.132, 0.6886, 1.466, 2.364, -1.101, 2.364, -1.405, 2.457, -1.395, 2.457, -1.092, 0.3051, 1.5, 0.6759, 1.8, 0.5989, 1.814, 0.2201, 1.507, 1.201, -0.5165, 1.205, -0.8359, 1.301, -0.8405, 1.296, -0.5182, 0.6759, 1.8, 0.8448, 2.066, 0.7678, 2.079, 0.5989, 1.814, 1.205, -0.8359, 1.207, -1.106, 1.303, -1.11, 1.301, -0.8405, 1.107, 2.481, 1.081, 2.023, 1.168, 2.007, 1.195, 2.479, 1.985, -0.7866, 1.978, -1.245, 2.073, -1.254, 2.08, -0.7905, 1.097, 2.742, 1.107, 2.481, 1.195, 2.479, 1.185, 2.746, 1.989, -0.5256, 1.985, -0.7866, 2.08, -0.7905, 2.084, -0.5271, 0.3669, -1.709, 0.3221, -1.686, 0.2317, -1.698, 0.3039, -1.735, 1.207, 2.701, 1.206, 2.667, 1.302, 2.673, 1.304, 2.713, -1.148, 2.686, -1.103, 2.709, -1.166, 2.735, -1.238, 2.698, 1.581, 2.667, 1.582, 2.702, 1.486, 2.713, 1.484, 2.673, 0.4053, -1.713, 0.3669, -1.709, 0.3039, -1.735, 0.4096, -1.746, 2.366, -1.711, 2.372, -1.733, 2.467, -1.746, 2.46, -1.719, -1.103, 2.709, -1.064, 2.713, -1.06, 2.746, -1.166, 2.735, 2.746, -1.733, 2.74, -1.712, 2.641, -1.719, 2.649, -1.746, 0.4895, -1.702, 0.4053, -1.713, 0.4096, -1.746, 0.5388, -1.729, 0.0, 0.0, 1.0, 0.0, 1.0, 1.0, 0.0, 1.0, -1.064, 2.713, -0.9802, 2.702, -0.9308, 2.729, -1.06, 2.746, 2.74, -1.712, 2.738, -1.669, 2.639, -1.67, 2.641, -1.719, 1.067, -1.547, 0.982, -1.581, 1.051, -1.604, 1.157, -1.561, 2.372, -1.411, 2.368, -1.463, 2.461, -1.461, 2.466, -1.405, -0.4879, 2.581, -0.4034, 2.547, -0.3131, 2.561, -0.4186, 2.604, 2.742, -1.463, 2.746, -1.412, 2.647, -1.405, 2.643, -1.461, 1.095, -1.507, 1.067, -1.547, 1.157, -1.561, 1.195, -1.507, 1.978, 0.8947, 1.976, 0.9444, 1.881, 0.9526, 1.884, 0.8977, -0.4034, 2.547, -0.375, 2.507, -0.2752, 2.507, -0.3131, 2.561, 1.601, 0.9449, 1.604, 0.8952, 1.702, 0.8979, 1.699, 0.9529, 1.071, -1.474, 1.095, -1.507, 1.195, -1.507, 1.158, -1.458, 1.978, 0.8433, 1.978, 0.8947, 1.884, 0.8977, 1.883, 0.8392, -0.375, 2.507, -0.4051, 2.466, -0.3135, 2.455, -0.2752, 2.507, 1.604, 0.8952, 1.603, 0.8414, 1.701, 0.8394, 1.702, 0.8979, 0.982, -1.581, 0.4895, -1.702, 0.5388, -1.729, 1.051, -1.604, 2.368, -1.463, 2.364, -1.668, 2.458, -1.669, 2.461, -1.461, -0.9802, 2.702, -0.4879, 2.581, -0.4186, 2.604, -0.9308, 2.729, 2.738, -1.669, 2.742, -1.463, 2.643, -1.461, 2.639, -1.67, 1.883, 0.8392, 1.875, 0.6643, 1.97, 0.6696, 1.978, 0.8433, 1.158, -1.458, 0.9005, -1.298, 0.8169, -1.317, 1.071, -1.474, 1.299, 2.484, 1.302, 2.673, 1.206, 2.667, 1.203, 2.475, 0.0487, -1.497, 0.2317, -1.698, 0.3221, -1.686, 0.1317, -1.477, -0.4051, 2.466, -0.6478, 2.316, -0.5678, 2.298, -0.3135, 2.455, 1.603, 0.8414, 1.595, 0.6698, 1.693, 0.6646, 1.701, 0.8394, -1.338, 2.477, -1.148, 2.686, -1.238, 2.698, -1.421, 2.497, 1.578, 2.475, 1.581, 2.667, 1.484, 2.673, 1.481, 2.484, 0.8169, -1.317, 0.1317, -1.477, 0.3221, -1.686, 0.3669, -1.709, 0.4053, -1.713, 0.4895, -1.702, 0.982, -1.581, 1.067, -1.547, 1.095, -1.507, 1.071, -1.474, 0.0, 0.0, 1.0, 0.0, 1.0, 1.0, 0.0, 1.0, 0.0, 0.0, 1.0, 0.0, 1.0, 1.0, 0.0, 1.0, 0.0, 0.0, 1.0, 0.0, 1.0, 1.0, 0.0, 1.0, 0.0, 0.0, 1.0, 0.0, 1.0, 1.0, 0.0, 1.0, 0.0, 0.0, 1.0, 0.0, 1.0, 1.0, 0.0, 1.0, 0.0, 0.0, 1.0, 0.0, 1.0, 1.0, 0.0, 1.0, 0.0, 0.0, 1.0, 0.0, 1.0, 1.0, 0.0, 1.0, 0.0, 0.0, 1.0, 0.0, 1.0, 1.0, 0.0, 1.0, 0.0, 0.0, 1.0, 0.0, 1.0, 1.0, 0.0, 1.0, 0.0, 0.0, 1.0, 0.0, 1.0, 1.0, 0.0, 1.0, 0.0, 0.0, 1.0, 0.0, 1.0, 1.0, 0.0, 1.0, 0.0, 0.0, 1.0, 0.0, 1.0, 1.0, 0.0, 1.0, 0.0, 0.0, 1.0, 0.0, 1.0, 1.0, 0.0, 1.0, 0.0, 0.0, 1.0, 0.0, 1.0, 1.0, 0.0, 1.0, 0.0, 0.0, 1.0, 0.0, 1.0, 1.0, 0.0, 1.0, 0.0, 0.0, 1.0, 0.0, 1.0, 1.0, 0.0, 1.0, 0.0, 0.0, 1.0, 0.0, 1.0, 1.0, 0.0, 1.0, 0.0, 0.0, 1.0, 0.0, 1.0, 1.0, 0.0, 1.0, 0.0, 0.0, 1.0, 0.0, 1.0, 1.0, 0.0, 1.0, 0.0, 0.0, 1.0, 0.0, 1.0, 1.0, 0.0, 1.0, 0.0, 0.0, 1.0, 0.0, 1.0, 1.0, 0.0, 1.0, 0.0, 0.0, 1.0, 0.0, 1.0, 1.0, 0.0, 1.0, 0.0, 0.0, 1.0, 0.0, 1.0, 1.0, 0.0, 1.0, 0.0, 0.0, 1.0, 0.0, 1.0, 1.0, 0.0, 1.0, 0.0, 0.0, 1.0, 0.0, 1.0, 1.0, 0.0, 1.0, 0.0, 0.0, 1.0, 0.0, 1.0, 1.0, 0.0, 1.0, 0.0, 0.0, 1.0, 0.0, 1.0, 1.0, 0.0, 1.0, 0.0, 0.0, 1.0, 0.0, 1.0, 1.0, 0.0, 1.0, 0.0, 0.0, 1.0, 0.0, 1.0, 1.0, 0.0, 1.0, 0.0, 0.0, 1.0, 0.0, 1.0, 1.0, 0.0, 1.0, 0.0, 0.0, 1.0, 0.0, 1.0, 1.0, 0.0, 1.0, 0.0, 0.0, 1.0, 0.0, 1.0, 1.0, 0.0, 1.0, 0.0, 0.0, 1.0, 0.0, 1.0, 1.0, 0.0, 1.0, 0.0, 0.0, 1.0, 0.0, 1.0, 1.0, 0.0, 1.0, 0.0, 0.0, 1.0, 0.0, 1.0, 1.0, 0.0, 1.0, 0.0, 0.0, 1.0, 0.0, 1.0, 1.0, 0.0, 1.0, 0.0, 0.0, 1.0, 0.0, 1.0, 1.0, 0.0, 1.0, 0.0, 0.0, 1.0, 0.0, 1.0, 1.0, 0.0, 1.0, 0.0, 0.0, 1.0, 0.0, 1.0, 1.0, 0.0, 1.0, 0.0, 0.0, 1.0, 0.0, 1.0, 1.0, 0.0, 1.0, 0.0, 0.0, 1.0, 0.0, 1.0, 1.0, 0.0, 1.0, 0.0, 0.0, 1.0, 0.0, 1.0, 1.0, 0.0, 1.0, 0.0, 0.0, 1.0, 0.0, 1.0, 1.0, 0.0, 1.0, 0.0, 0.0, 1.0, 0.0, 1.0, 1.0, 0.0, 1.0, 0.0, 0.0, 1.0, 0.0, 1.0, 1.0, 0.0, 1.0, 0.0, 0.0, 1.0, 0.0, 1.0, 1.0, 0.0, 1.0, 0.0, 0.0, 1.0, 0.0, 1.0, 1.0, 0.0, 1.0, 0.0, 0.0, 1.0, 0.0, 1.0, 1.0, 0.0, 1.0, 0.0, 0.0, 1.0, 0.0, 1.0, 1.0, 0.0, 1.0, 0.0, 0.0, 1.0, 0.0, 1.0, 1.0, 0.0, 1.0, 0.0, 0.0, 1.0, 0.0, 1.0, 1.0, 0.0, 1.0, 0.0, 0.0, 1.0, 0.0, 1.0, 1.0, 0.0, 1.0, 0.0, 0.0, 1.0, 0.0, 1.0, 1.0, 0.0, 1.0, 0.0, 0.0, 1.0, 0.0, 1.0, 1.0, 0.0, 1.0, 0.0, 0.0, 1.0, 0.0, 1.0, 1.0, 0.0, 1.0, 0.0, 0.0, 1.0, 0.0, 1.0, 1.0, 0.0, 1.0, 0.0, 0.0, 1.0, 0.0, 1.0, 1.0, 0.0, 1.0, 0.0, 0.0, 1.0, 0.0, 1.0, 1.0, 0.0, 1.0, 0.0, 0.0, 1.0, 0.0, 1.0, 1.0, 0.0, 1.0, 0.0, 0.0, 1.0, 0.0, 1.0, 1.0, 0.0, 1.0, 0.0, 0.0, 1.0, 0.0, 1.0, 1.0, 0.0, 1.0, 0.0, 0.0, 1.0, 0.0, 1.0, 1.0, 0.0, 1.0, 0.0, 0.0, 1.0, 0.0, 1.0, 1.0, 0.0, 1.0, 0.0, 0.0, 1.0, 0.0, 1.0, 1.0, 0.0, 1.0, 0.0, 0.0, 1.0, 0.0, 1.0, 1.0, 0.0, 1.0, 0.0, 0.0, 1.0, 0.0, 1.0, 1.0, 0.0, 1.0, 0.0, 0.0, 1.0, 0.0, 1.0, 1.0, 0.0, 1.0, 0.0, 0.0, 1.0, 0.0, 1.0, 1.0, 0.0, 1.0, 0.0, 0.0, 1.0, 0.0, 1.0, 1.0, 0.0, 1.0, 0.0, 0.0, 1.0, 0.0, 1.0, 1.0, 0.0, 1.0, 0.0, 0.0, 1.0, 0.0, 1.0, 1.0, 0.0, 1.0, 0.0, 0.0, 1.0, 0.0, 1.0, 1.0, 0.0, 1.0, 0.0, 0.0, 1.0, 0.0, 1.0, 1.0, 0.0, 1.0, 0.0, 0.0, 1.0, 0.0, 1.0, 1.0, 0.0, 1.0, 0.0, 0.0, 1.0, 0.0, 1.0, 1.0, 0.0, 1.0, 0.0, 0.0, 1.0, 0.0, 1.0, 1.0, 0.0, 1.0, 0.0, 0.0, 1.0, 0.0, 1.0, 1.0, 0.0, 1.0, 0.0, 0.0, 1.0, 0.0, 1.0, 1.0, 0.0, 1.0, 0.0, 0.0, 1.0, 0.0, 1.0, 1.0, 0.0, 1.0, 0.0, 0.0, 1.0, 0.0, 1.0, 1.0, 0.0, 1.0, 0.0, 0.0, 1.0, 0.0, 1.0, 1.0, 0.0, 1.0, 0.0, 0.0, 1.0, 0.0, 1.0, 1.0, 0.0, 1.0, 0.0, 0.0, 1.0, 0.0, 1.0, 1.0, 0.0, 1.0, 0.0, 0.0, 1.0, 0.0, 1.0, 1.0, 0.0, 1.0, 0.0, 0.0, 1.0, 0.0, 1.0, 1.0, 0.0, 1.0, 0.0, 0.0, 1.0, 0.0, 1.0, 1.0, 0.0, 1.0, 0.0, 0.0, 1.0, 0.0, 1.0, 1.0, 0.0, 1.0, 0.0, 0.0, 1.0, 0.0, 1.0, 1.0, 0.0, 1.0, 0.0, 0.0, 1.0, 0.0, 1.0, 1.0, 0.0, 1.0, 0.0, 0.0, 1.0, 0.0, 1.0, 1.0, 0.0, 1.0, 0.0, 0.0, 1.0, 0.0, 1.0, 1.0, 0.0, 1.0, 0.0, 0.0, 1.0, 0.0, 1.0, 1.0, 0.0, 1.0, 0.0, 0.0, 1.0, 0.0, 1.0, 1.0, 0.0, 1.0, 0.0, 0.0, 1.0, 0.0, 1.0, 1.0, 0.0, 1.0, 0.0, 0.0, 1.0, 0.0, 1.0, 1.0, 0.0, 1.0, 0.0, 0.0, 1.0, 0.0, 1.0, 1.0, 0.0, 1.0, 0.0, 0.0, 1.0, 0.0, 1.0, 1.0, 0.0, 1.0, 0.0, 0.0, 1.0, 0.0, 1.0, 1.0, 0.0, 1.0, 0.0, 0.0, 1.0, 0.0, 1.0, 1.0, 0.0, 1.0, 0.0, 0.0, 1.0, 0.0, 1.0, 1.0, 0.0, 1.0, 0.0, 0.0, 1.0, 0.0, 1.0, 1.0, 0.0, 1.0, 0.0, 0.0, 1.0, 0.0, 1.0, 1.0, 0.0, 1.0, 0.0, 0.0, 1.0, 0.0, 1.0, 1.0, 0.0, 1.0, 0.0, 0.0, 1.0, 0.0, 1.0, 1.0, 0.0, 1.0, 0.0, 0.0, 1.0, 0.0, 1.0, 1.0, 0.0, 1.0, 0.0, 0.0, 1.0, 0.0, 1.0, 1.0, 0.0, 1.0, 0.0, 0.0, 1.0, 0.0, 1.0, 1.0, 0.0, 1.0, 0.0, 0.0, 1.0, 0.0, 1.0, 1.0, 0.0, 1.0, 0.0, 0.0, 1.0, 0.0, 1.0, 1.0, 0.0, 1.0, 0.0, 0.0, 1.0, 0.0, 1.0, 1.0, 0.0, 1.0, 0.0, 0.0, 1.0, 0.0, 1.0, 1.0, 0.0, 1.0, 0.0, 0.0, 1.0, 0.0, 1.0, 1.0, 0.0, 1.0, 0.0, 0.0, 1.0, 0.0, 1.0, 1.0, 0.0, 1.0, 0.0, 0.0, 1.0, 0.0, 1.0, 1.0, 0.0, 1.0, 0.0, 0.0, 1.0, 0.0, 1.0, 1.0, 0.0, 1.0, 0.0, 0.0, 1.0, 0.0, 1.0, 1.0, 0.0, 1.0, 0.0, 0.0, 1.0, 0.0, 1.0, 1.0, 0.0, 1.0, 0.0, 0.0, 1.0, 0.0, 1.0, 1.0, 0.0, 1.0, 0.0, 0.0, 1.0, 0.0, 1.0, 1.0, 0.0, 1.0, 0.0, 0.0, 1.0, 0.0, 1.0, 1.0, 0.0, 1.0, 0.5, 1.0, 0.9755, 0.6545, 0.7939, 0.09549, 0.2061, 0.09549, 0.02447, 0.6545])
me_plane.materials.append(mat_material_002)
me_plane.materials.append(mat_material_003)
me_plane.use_remesh_preserve_volume = False
me_plane.use_remesh_preserve_attributes = False
me_plane.use_mirror_vertex_groups = False
me_plane.update()

# ---- objects
ob_plane = bpy.data.objects.new('Plane', me_plane)
ob_lamp = bpy.data.objects.new('Lamp', light_lamp)
ob_camera = bpy.data.objects.new('Camera', cam_camera)

# ---- transforms, parenting, visibility, modifiers, constraints
ob_plane.location = (4.338, 0.0, 1.759)
ob_plane.rotation_euler = (1.571, -0.0, 0.0)
ob_plane.scale = (0.9997, 0.9997, 0.9997)
ob_plane.lineart.crease_threshold = 0.0
ob_lamp.location = (4.076, 1.005, 5.904)
ob_lamp.rotation_euler = (0.6503, 0.05522, 1.866)
ob_lamp.lock_rotations_4d = False
ob_lamp.empty_display_type = 'ARROWS'
ob_lamp.color = (0.0, 0.0, 0.0, 0.0)
ob_lamp.lineart.crease_threshold = 0.0
ob_camera.location = (7.481, -6.508, 5.344)
ob_camera.rotation_euler = (1.109, 0.0, 0.8149)
ob_camera.lock_rotations_4d = False
ob_camera.empty_display_type = 'ARROWS'
ob_camera.color = (0.0, 0.0, 0.0, 0.0)
ob_camera.display_type = 'WIRE'
ob_camera.lineart.crease_threshold = 0.0

# ---- collection membership
col_collection_1.objects.link(ob_plane)
col_collection_1.objects.link(ob_lamp)
col_collection_1.objects.link(ob_camera)

# ---- scene / render settings (as saved in the file)
scene.camera = ob_camera
scene.frame_start = 1; scene.frame_end = 250; scene.frame_set(1)
scene.render.engine = 'BLENDER_EEVEE_NEXT'
scene.render.resolution_percentage = 50
scene.render.dither_intensity = 0.0
scene.cycles.use_denoising = False
scene.cycles.samples = 128
scene.cycles.sampling_pattern = 'TABULATED_SOBOL'
scene.cycles.use_adaptive_sampling = False
scene.cycles.use_light_tree = False
scene.cycles.blur_glossy = 0.0
scene.cycles.sample_clamp_indirect = 0.0
scene.view_settings.view_transform = 'Standard'
bpy.context.view_layer.update()
